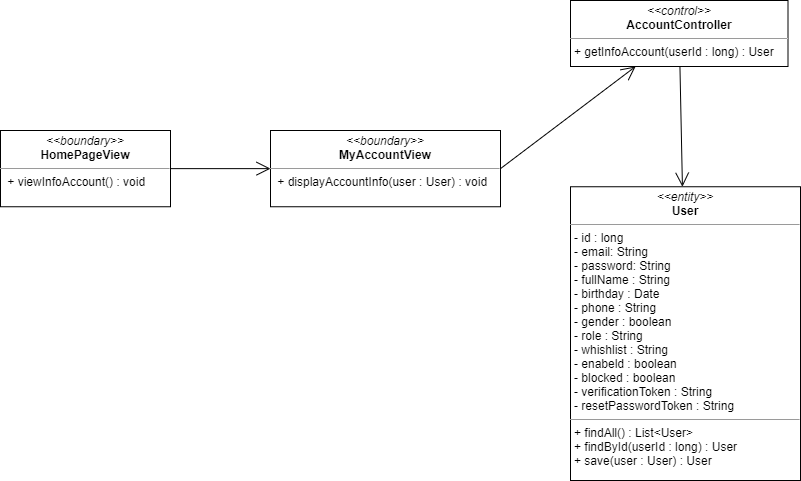

The diagram above was exported from draw.io. Its source (the exported page's mxGraphModel, read from the mxfile embedded in the PNG):
<mxGraphModel dx="1935" dy="425" grid="1" gridSize="10" guides="1" tooltips="1" connect="1" arrows="1" fold="1" page="1" pageScale="1" pageWidth="827" pageHeight="1169" math="0" shadow="0">
  <root>
    <mxCell id="WIyWlLk6GJQsqaUBKTNV-0" />
    <mxCell id="WIyWlLk6GJQsqaUBKTNV-1" parent="WIyWlLk6GJQsqaUBKTNV-0" />
    <mxCell id="EVJuDkpvD6A23Z5V5Xrd-0" value="&lt;p style=&quot;margin: 0px ; margin-top: 4px ; text-align: center&quot;&gt;&lt;i&gt;&amp;lt;&amp;lt;boundary&amp;gt;&amp;gt;&lt;/i&gt;&lt;br&gt;&lt;b&gt;MyAccountView&lt;/b&gt;&lt;/p&gt;&lt;hr size=&quot;1&quot;&gt;&lt;p style=&quot;margin: 0px ; margin-left: 4px&quot;&gt;&lt;span&gt;&amp;nbsp;&lt;/span&gt;&lt;span&gt;+ displayAccountInfo(user : User) : void&lt;/span&gt;&lt;/p&gt;" style="verticalAlign=top;align=left;overflow=fill;fontSize=12;fontFamily=Helvetica;html=1;" parent="WIyWlLk6GJQsqaUBKTNV-1" vertex="1">
      <mxGeometry x="220" y="190" width="230" height="76.25" as="geometry" />
    </mxCell>
    <mxCell id="EVJuDkpvD6A23Z5V5Xrd-3" value="&lt;p style=&quot;margin: 0px ; margin-top: 4px ; text-align: center&quot;&gt;&lt;i&gt;&amp;lt;&amp;lt;entity&amp;gt;&amp;gt;&lt;/i&gt;&lt;br&gt;&lt;b&gt;User&lt;/b&gt;&lt;/p&gt;&lt;hr size=&quot;1&quot;&gt;&lt;p style=&quot;margin: 0px ; margin-left: 4px&quot;&gt;- id : long&lt;/p&gt;&lt;p style=&quot;margin: 0px ; margin-left: 4px&quot;&gt;- email: String&lt;br&gt;- password: String&lt;/p&gt;&lt;p style=&quot;margin: 0px ; margin-left: 4px&quot;&gt;- fullName : String&lt;/p&gt;&lt;p style=&quot;margin: 0px ; margin-left: 4px&quot;&gt;- birthday : Date&lt;/p&gt;&lt;p style=&quot;margin: 0px ; margin-left: 4px&quot;&gt;- phone : String&lt;/p&gt;&lt;p style=&quot;margin: 0px ; margin-left: 4px&quot;&gt;- gender : boolean&lt;/p&gt;&lt;p style=&quot;margin: 0px ; margin-left: 4px&quot;&gt;- role : String&lt;/p&gt;&lt;p style=&quot;margin: 0px ; margin-left: 4px&quot;&gt;- whishlist : String&lt;/p&gt;&lt;p style=&quot;margin: 0px ; margin-left: 4px&quot;&gt;- enabeld : boolean&lt;/p&gt;&lt;p style=&quot;margin: 0px ; margin-left: 4px&quot;&gt;- blocked : boolean&lt;/p&gt;&lt;p style=&quot;margin: 0px ; margin-left: 4px&quot;&gt;- verificationToken : String&lt;/p&gt;&lt;p style=&quot;margin: 0px ; margin-left: 4px&quot;&gt;- resetPasswordToken : String&lt;/p&gt;&lt;hr size=&quot;1&quot;&gt;&lt;p style=&quot;margin: 0px ; margin-left: 4px&quot;&gt;+ findAll() : List&amp;lt;User&amp;gt;&lt;/p&gt;&lt;p style=&quot;margin: 0px ; margin-left: 4px&quot;&gt;+ findById(userId : long) : User&lt;/p&gt;&lt;p style=&quot;margin: 0px ; margin-left: 4px&quot;&gt;+ save(user : User) : User&lt;/p&gt;" style="verticalAlign=top;align=left;overflow=fill;fontSize=12;fontFamily=Helvetica;html=1;" parent="WIyWlLk6GJQsqaUBKTNV-1" vertex="1">
      <mxGeometry x="520" y="246.25" width="230" height="293.75" as="geometry" />
    </mxCell>
    <mxCell id="vF4Bvrw_bVpitm-Sv9bv-0" value="&lt;p style=&quot;margin: 0px ; margin-top: 4px ; text-align: center&quot;&gt;&lt;i&gt;&amp;lt;&amp;lt;control&amp;gt;&amp;gt;&lt;/i&gt;&lt;br&gt;&lt;b&gt;AccountController&lt;/b&gt;&lt;br&gt;&lt;/p&gt;&lt;hr size=&quot;1&quot;&gt;&lt;p style=&quot;margin: 0px ; margin-left: 4px&quot;&gt;&lt;span&gt;+ getInfoAccount(userId : long) : User&lt;/span&gt;&lt;br&gt;&lt;/p&gt;" style="verticalAlign=top;align=left;overflow=fill;fontSize=12;fontFamily=Helvetica;html=1;" parent="WIyWlLk6GJQsqaUBKTNV-1" vertex="1">
      <mxGeometry x="520" y="60" width="217.5" height="66" as="geometry" />
    </mxCell>
    <mxCell id="vF4Bvrw_bVpitm-Sv9bv-1" value="" style="endArrow=open;endFill=1;endSize=12;html=1;exitX=1;exitY=0.5;exitDx=0;exitDy=0;" parent="WIyWlLk6GJQsqaUBKTNV-1" source="EVJuDkpvD6A23Z5V5Xrd-0" target="vF4Bvrw_bVpitm-Sv9bv-0" edge="1">
      <mxGeometry width="160" relative="1" as="geometry">
        <mxPoint x="480" y="100" as="sourcePoint" />
        <mxPoint x="640" y="100" as="targetPoint" />
      </mxGeometry>
    </mxCell>
    <mxCell id="vF4Bvrw_bVpitm-Sv9bv-4" value="" style="endArrow=open;endFill=1;endSize=12;html=1;" parent="WIyWlLk6GJQsqaUBKTNV-1" source="vF4Bvrw_bVpitm-Sv9bv-0" target="EVJuDkpvD6A23Z5V5Xrd-3" edge="1">
      <mxGeometry width="160" relative="1" as="geometry">
        <mxPoint x="480" y="100" as="sourcePoint" />
        <mxPoint x="505" y="232.1282142857143" as="targetPoint" />
      </mxGeometry>
    </mxCell>
    <mxCell id="Q743NO2oVqLswobj5s8G-0" value="&lt;p style=&quot;margin: 0px ; margin-top: 4px ; text-align: center&quot;&gt;&lt;i&gt;&amp;lt;&amp;lt;boundary&amp;gt;&amp;gt;&lt;/i&gt;&lt;br&gt;&lt;b&gt;HomePageView&lt;/b&gt;&lt;/p&gt;&lt;hr size=&quot;1&quot;&gt;&lt;p style=&quot;margin: 0px ; margin-left: 4px&quot;&gt;&lt;span&gt;&amp;nbsp;&lt;/span&gt;&lt;span&gt;+ viewInfoAccount() : void&lt;/span&gt;&lt;/p&gt;" style="verticalAlign=top;align=left;overflow=fill;fontSize=12;fontFamily=Helvetica;html=1;" parent="WIyWlLk6GJQsqaUBKTNV-1" vertex="1">
      <mxGeometry x="-50" y="190" width="170" height="76.25" as="geometry" />
    </mxCell>
    <mxCell id="Q743NO2oVqLswobj5s8G-1" value="" style="endArrow=open;endFill=1;endSize=12;html=1;" parent="WIyWlLk6GJQsqaUBKTNV-1" source="Q743NO2oVqLswobj5s8G-0" target="EVJuDkpvD6A23Z5V5Xrd-0" edge="1">
      <mxGeometry width="160" relative="1" as="geometry">
        <mxPoint x="270" y="232.125" as="sourcePoint" />
        <mxPoint x="410" y="229.2405778894473" as="targetPoint" />
      </mxGeometry>
    </mxCell>
  </root>
</mxGraphModel>